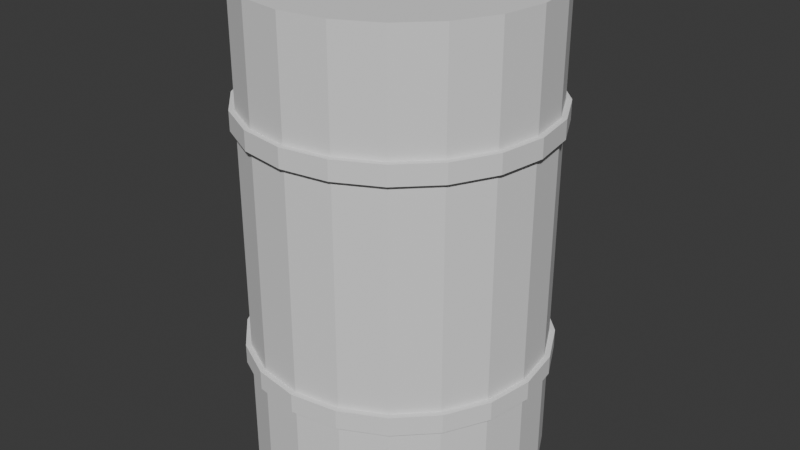 # Source: oil_barrel.blend  (saved by Blender 4.5.88; exported with 4.5.12 LTS)
import bpy
from mathutils import Matrix  # noqa: F401  (used for matrix-valued properties, if any)

bpy.ops.wm.read_factory_settings(use_empty=True)
scene = bpy.context.scene
scene.name = 'Scene'

# ---- collections
col_collection = bpy.data.collections.new('Collection'); scene.collection.children.link(col_collection)

# ---- world
world_world = bpy.data.worlds.new('World'); scene.world = world_world
world_world.use_nodes = True; world_world.node_tree.nodes.clear()
_N = world_world.node_tree.nodes; _L = world_world.node_tree.links
n0 = _N.new('ShaderNodeOutputWorld'); n0.name = 'World Output'; n0.location = (200, 100)
n1 = _N.new('ShaderNodeBackground'); n1.name = 'Background'; n1.location = (-200, 100)
n1.inputs[0].default_value = (0.05088, 0.05088, 0.05088, 1.0)
_L.new(n1.outputs[0], n0.inputs[0])
n0.is_active_output = True
world_world.color = (0.05088, 0.05088, 0.05088)
world_world.sun_shadow_jitter_overblur = 0.0

# ---- meshes
me_cylinder_001 = bpy.data.meshes.new('Cylinder.001')
me_cylinder_001.from_pydata([(0.0, 0.275, 0.45), (0.08498, 0.2615, 0.45), (0.1616, 0.2225, 0.45), (0.2225, 0.1616, 0.45), (0.2615, 0.08498, 0.45), (0.275, 0.0, 0.45), (0.2615, -0.08498, 0.45), (0.2225, -0.1616, 0.45), (0.1616, -0.2225, 0.45), (0.08498, -0.2615, 0.45), (0.0, -0.275, 0.45), (-0.08498, -0.2615, 0.45), (-0.1616, -0.2225, 0.45), (-0.2225, -0.1616, 0.45), (-0.2615, -0.08498, 0.45), (-0.275, 0.0, 0.45), (-0.2615, 0.08498, 0.45), (-0.2225, 0.1616, 0.45), (-0.1616, 0.2225, 0.45), (-0.08498, 0.2615, 0.45), (0.0, 0.275, 0.0), (0.08498, 0.2615, 0.0), (0.1616, 0.2225, 0.0), (0.2225, 0.1616, 0.0), (0.2615, 0.08498, 0.0), (0.275, 0.0, 0.0), (0.2615, -0.08498, 0.0), (0.2225, -0.1616, 0.0), (0.1616, -0.2225, 0.0), (0.08498, -0.2615, 0.0), (0.0, -0.275, 0.0), (-0.08498, -0.2615, 0.0), (-0.1616, -0.2225, 0.0), (-0.2225, -0.1616, 0.0), (-0.2615, -0.08498, 0.0), (-0.275, 0.0, 0.0), (-0.2615, 0.08498, 0.0), (-0.2225, 0.1616, 0.0), (-0.1616, 0.2225, 0.0), (-0.08498, 0.2615, 0.0), (-0.08498, 0.2615, 0.2429), (-0.08498, 0.2615, 0.2071), (0.0, 0.275, 0.2429), (0.0, 0.275, 0.2071), (-0.1616, 0.2225, 0.2429), (-0.1616, 0.2225, 0.2071), (-0.2225, 0.1616, 0.2429), (-0.2225, 0.1616, 0.2071), (-0.2615, 0.08498, 0.2429), (-0.2615, 0.08498, 0.2071), (-0.275, 0.0, 0.2429), (-0.275, 0.0, 0.2071), (-0.2615, -0.08498, 0.2429), (-0.2615, -0.08498, 0.2071), (-0.2225, -0.1616, 0.2429), (-0.2225, -0.1616, 0.2071), (-0.1616, -0.2225, 0.2429), (-0.1616, -0.2225, 0.2071), (-0.08498, -0.2615, 0.2429), (-0.08498, -0.2615, 0.2071), (0.0, -0.275, 0.2429), (0.0, -0.275, 0.2071), (0.08498, -0.2615, 0.2429), (0.08498, -0.2615, 0.2071), (0.1616, -0.2225, 0.2429), (0.1616, -0.2225, 0.2071), (0.2225, -0.1616, 0.2429), (0.2225, -0.1616, 0.2071), (0.2615, -0.08498, 0.2429), (0.2615, -0.08498, 0.2071), (0.275, 0.0, 0.2429), (0.275, 0.0, 0.2071), (0.2615, 0.08498, 0.2429), (0.2615, 0.08498, 0.2071), (0.2225, 0.1616, 0.2429), (0.2225, 0.1616, 0.2071), (0.1616, 0.2225, 0.2429), (0.1616, 0.2225, 0.2071), (0.08498, 0.2615, 0.2429), (0.08498, 0.2615, 0.2071), (-0.08813, 0.2712, 0.2429), (-0.08813, 0.2712, 0.2071), (0.0, 0.2852, 0.2429), (0.0, 0.2852, 0.2071), (-0.1676, 0.2307, 0.2429), (-0.1676, 0.2307, 0.2071), (-0.2307, 0.1676, 0.2429), (-0.2307, 0.1676, 0.2071), (-0.2712, 0.08813, 0.2429), (-0.2712, 0.08813, 0.2071), (-0.2852, 0.0, 0.2429), (-0.2852, 0.0, 0.2071), (-0.2712, -0.08813, 0.2429), (-0.2712, -0.08813, 0.2071), (-0.2307, -0.1676, 0.2429), (-0.2307, -0.1676, 0.2071), (-0.1676, -0.2307, 0.2429), (-0.1676, -0.2307, 0.2071), (-0.08813, -0.2712, 0.2429), (-0.08813, -0.2712, 0.2071), (0.0, -0.2852, 0.2429), (0.0, -0.2852, 0.2071), (0.08813, -0.2712, 0.2429), (0.08813, -0.2712, 0.2071), (0.1676, -0.2307, 0.2429), (0.1676, -0.2307, 0.2071), (0.2307, -0.1676, 0.2429), (0.2307, -0.1676, 0.2071), (0.2712, -0.08813, 0.2429), (0.2712, -0.08813, 0.2071), (0.2852, 0.0, 0.2429), (0.2852, 0.0, 0.2071), (0.2712, 0.08813, 0.2429), (0.2712, 0.08813, 0.2071), (0.2307, 0.1676, 0.2429), (0.2307, 0.1676, 0.2071), (0.1676, 0.2307, 0.2429), (0.1676, 0.2307, 0.2071), (0.08813, 0.2712, 0.2429), (0.08813, 0.2712, 0.2071), (0.0, 0.275, -0.45), (0.08498, 0.2615, -0.45), (0.1616, 0.2225, -0.45), (0.2225, 0.1616, -0.45), (0.2615, 0.08498, -0.45), (0.275, 0.0, -0.45), (0.2615, -0.08498, -0.45), (0.2225, -0.1616, -0.45), (0.1616, -0.2225, -0.45), (0.08498, -0.2615, -0.45), (0.0, -0.275, -0.45), (-0.08498, -0.2615, -0.45), (-0.1616, -0.2225, -0.45), (-0.2225, -0.1616, -0.45), (-0.2615, -0.08498, -0.45), (-0.275, 0.0, -0.45), (-0.2615, 0.08498, -0.45), (-0.2225, 0.1616, -0.45), (-0.1616, 0.2225, -0.45), (-0.08498, 0.2615, -0.45), (-0.08498, 0.2615, -0.2429), (-0.08498, 0.2615, -0.2071), (0.0, 0.275, -0.2429), (0.0, 0.275, -0.2071), (-0.1616, 0.2225, -0.2429), (-0.1616, 0.2225, -0.2071), (-0.2225, 0.1616, -0.2429), (-0.2225, 0.1616, -0.2071), (-0.2615, 0.08498, -0.2429), (-0.2615, 0.08498, -0.2071), (-0.275, 0.0, -0.2429), (-0.275, 0.0, -0.2071), (-0.2615, -0.08498, -0.2429), (-0.2615, -0.08498, -0.2071), (-0.2225, -0.1616, -0.2429), (-0.2225, -0.1616, -0.2071), (-0.1616, -0.2225, -0.2429), (-0.1616, -0.2225, -0.2071), (-0.08498, -0.2615, -0.2429), (-0.08498, -0.2615, -0.2071), (0.0, -0.275, -0.2429), (0.0, -0.275, -0.2071), (0.08498, -0.2615, -0.2429), (0.08498, -0.2615, -0.2071), (0.1616, -0.2225, -0.2429), (0.1616, -0.2225, -0.2071), (0.2225, -0.1616, -0.2429), (0.2225, -0.1616, -0.2071), (0.2615, -0.08498, -0.2429), (0.2615, -0.08498, -0.2071), (0.275, 0.0, -0.2429), (0.275, 0.0, -0.2071), (0.2615, 0.08498, -0.2429), (0.2615, 0.08498, -0.2071), (0.2225, 0.1616, -0.2429), (0.2225, 0.1616, -0.2071), (0.1616, 0.2225, -0.2429), (0.1616, 0.2225, -0.2071), (0.08498, 0.2615, -0.2429), (0.08498, 0.2615, -0.2071), (-0.08813, 0.2712, -0.2429), (-0.08813, 0.2712, -0.2071), (0.0, 0.2852, -0.2429), (0.0, 0.2852, -0.2071), (-0.1676, 0.2307, -0.2429), (-0.1676, 0.2307, -0.2071), (-0.2307, 0.1676, -0.2429), (-0.2307, 0.1676, -0.2071), (-0.2712, 0.08813, -0.2429), (-0.2712, 0.08813, -0.2071), (-0.2852, 0.0, -0.2429), (-0.2852, 0.0, -0.2071), (-0.2712, -0.08813, -0.2429), (-0.2712, -0.08813, -0.2071), (-0.2307, -0.1676, -0.2429), (-0.2307, -0.1676, -0.2071), (-0.1676, -0.2307, -0.2429), (-0.1676, -0.2307, -0.2071), (-0.08813, -0.2712, -0.2429), (-0.08813, -0.2712, -0.2071), (0.0, -0.2852, -0.2429), (0.0, -0.2852, -0.2071), (0.08813, -0.2712, -0.2429), (0.08813, -0.2712, -0.2071), (0.1676, -0.2307, -0.2429), (0.1676, -0.2307, -0.2071), (0.2307, -0.1676, -0.2429), (0.2307, -0.1676, -0.2071), (0.2712, -0.08813, -0.2429), (0.2712, -0.08813, -0.2071), (0.2852, 0.0, -0.2429), (0.2852, 0.0, -0.2071), (0.2712, 0.08813, -0.2429), (0.2712, 0.08813, -0.2071), (0.2307, 0.1676, -0.2429), (0.2307, 0.1676, -0.2071), (0.1676, 0.2307, -0.2429), (0.1676, 0.2307, -0.2071), (0.08813, 0.2712, -0.2429), (0.08813, 0.2712, -0.2071)], [], [(52, 50, 90, 92), (65, 67, 107, 105), (78, 76, 116, 118), (51, 53, 93, 91), (64, 62, 102, 104), (77, 79, 119, 117), (50, 48, 88, 90), (63, 65, 105, 103), (76, 74, 114, 116), (49, 51, 91, 89), (62, 60, 100, 102), (75, 77, 117, 115), (48, 46, 86, 88), (61, 63, 103, 101), (74, 72, 112, 114), (47, 49, 89, 87), (60, 58, 98, 100), (73, 75, 115, 113), (46, 44, 84, 86), (40, 19, 0, 42), (38, 45, 41, 39), (42, 0, 1, 78), (39, 41, 43, 20), (44, 18, 19, 40), (37, 47, 45, 38), (46, 17, 18, 44), (36, 49, 47, 37), (48, 16, 17, 46), (35, 51, 49, 36), (50, 15, 16, 48), (34, 53, 51, 35), (52, 14, 15, 50), (33, 55, 53, 34), (54, 13, 14, 52), (32, 57, 55, 33), (56, 12, 13, 54), (31, 59, 57, 32), (58, 11, 12, 56), (30, 61, 59, 31), (60, 10, 11, 58), (29, 63, 61, 30), (62, 9, 10, 60), (28, 65, 63, 29), (64, 8, 9, 62), (27, 67, 65, 28), (66, 7, 8, 64), (26, 69, 67, 27), (68, 6, 7, 66), (25, 71, 69, 26), (70, 5, 6, 68), (24, 73, 71, 25), (72, 4, 5, 70), (23, 75, 73, 24), (74, 3, 4, 72), (22, 77, 75, 23), (76, 2, 3, 74), (21, 79, 77, 22), (78, 1, 2, 76), (20, 43, 79, 21), (59, 61, 101, 99), (83, 82, 118, 119), (119, 118, 116, 117), (117, 116, 114, 115), (115, 114, 112, 113), (113, 112, 110, 111), (111, 110, 108, 109), (109, 108, 106, 107), (107, 106, 104, 105), (105, 104, 102, 103), (103, 102, 100, 101), (101, 100, 98, 99), (99, 98, 96, 97), (97, 96, 94, 95), (95, 94, 92, 93), (93, 92, 90, 91), (91, 90, 88, 89), (89, 88, 86, 87), (87, 86, 84, 85), (85, 84, 80, 81), (81, 80, 82, 83), (79, 43, 83, 119), (66, 64, 104, 106), (53, 55, 95, 93), (40, 42, 82, 80), (67, 69, 109, 107), (54, 52, 92, 94), (41, 45, 85, 81), (68, 66, 106, 108), (55, 57, 97, 95), (42, 78, 118, 82), (69, 71, 111, 109), (56, 54, 94, 96), (43, 41, 81, 83), (70, 68, 108, 110), (57, 59, 99, 97), (44, 40, 80, 84), (71, 73, 113, 111), (58, 56, 96, 98), (45, 47, 87, 85), (72, 70, 110, 112), (9, 8, 10), (7, 11, 10, 8), (6, 12, 11, 7), (5, 13, 12, 6), (4, 14, 13, 5), (3, 15, 14, 4), (2, 16, 15, 3), (1, 17, 16, 2), (0, 18, 17, 1), (152, 192, 190, 150), (165, 205, 207, 167), (178, 218, 216, 176), (151, 191, 193, 153), (164, 204, 202, 162), (177, 217, 219, 179), (150, 190, 188, 148), (163, 203, 205, 165), (176, 216, 214, 174), (149, 189, 191, 151), (162, 202, 200, 160), (175, 215, 217, 177), (148, 188, 186, 146), (161, 201, 203, 163), (174, 214, 212, 172), (147, 187, 189, 149), (160, 200, 198, 158), (173, 213, 215, 175), (146, 186, 184, 144), (140, 142, 120, 139), (38, 39, 141, 145), (142, 178, 121, 120), (39, 20, 143, 141), (144, 140, 139, 138), (37, 38, 145, 147), (146, 144, 138, 137), (36, 37, 147, 149), (148, 146, 137, 136), (35, 36, 149, 151), (150, 148, 136, 135), (34, 35, 151, 153), (152, 150, 135, 134), (33, 34, 153, 155), (154, 152, 134, 133), (32, 33, 155, 157), (156, 154, 133, 132), (31, 32, 157, 159), (158, 156, 132, 131), (30, 31, 159, 161), (160, 158, 131, 130), (29, 30, 161, 163), (162, 160, 130, 129), (28, 29, 163, 165), (164, 162, 129, 128), (27, 28, 165, 167), (166, 164, 128, 127), (26, 27, 167, 169), (168, 166, 127, 126), (25, 26, 169, 171), (170, 168, 126, 125), (24, 25, 171, 173), (172, 170, 125, 124), (23, 24, 173, 175), (174, 172, 124, 123), (22, 23, 175, 177), (176, 174, 123, 122), (21, 22, 177, 179), (178, 176, 122, 121), (20, 21, 179, 143), (159, 199, 201, 161), (183, 219, 218, 182), (219, 217, 216, 218), (217, 215, 214, 216), (215, 213, 212, 214), (213, 211, 210, 212), (211, 209, 208, 210), (209, 207, 206, 208), (207, 205, 204, 206), (205, 203, 202, 204), (203, 201, 200, 202), (201, 199, 198, 200), (199, 197, 196, 198), (197, 195, 194, 196), (195, 193, 192, 194), (193, 191, 190, 192), (191, 189, 188, 190), (189, 187, 186, 188), (187, 185, 184, 186), (185, 181, 180, 184), (181, 183, 182, 180), (179, 219, 183, 143), (166, 206, 204, 164), (153, 193, 195, 155), (140, 180, 182, 142), (167, 207, 209, 169), (154, 194, 192, 152), (141, 181, 185, 145), (168, 208, 206, 166), (155, 195, 197, 157), (142, 182, 218, 178), (169, 209, 211, 171), (156, 196, 194, 154), (143, 183, 181, 141), (170, 210, 208, 168), (157, 197, 199, 159), (144, 184, 180, 140), (171, 211, 213, 173), (158, 198, 196, 156), (145, 185, 187, 147), (172, 212, 210, 170), (129, 130, 128), (127, 128, 130, 131), (126, 127, 131, 132), (125, 126, 132, 133), (124, 125, 133, 134), (123, 124, 134, 135), (122, 123, 135, 136), (121, 122, 136, 137), (120, 121, 137, 138)])
_uv = me_cylinder_001.uv_layers.new(name='UVMap')
_uv.uv.foreach_set('vector', [0.3, 0.7699, 0.25, 0.7699, 0.25, 0.7699, 0.3, 0.7699, 0.6, 0.7301, 0.65, 0.7301, 0.65, 0.7301, 0.6, 0.7301, 0.95, 0.7699, 0.9, 0.7699, 0.9, 0.7699, 0.95, 0.7699, 0.25, 0.7301, 0.3, 0.7301, 0.3, 0.7301, 0.25, 0.7301, 0.6, 0.7699, 0.55, 0.7699, 0.55, 0.7699, 0.6, 0.7699, 0.9, 0.7301, 0.95, 0.7301, 0.95, 0.7301, 0.9, 0.7301, 0.25, 0.7699, 0.2, 0.7699, 0.2, 0.7699, 0.25, 0.7699, 0.55, 0.7301, 0.6, 0.7301, 0.6, 0.7301, 0.55, 0.7301, 0.9, 0.7699, 0.85, 0.7699, 0.85, 0.7699, 0.9, 0.7699, 0.2, 0.7301, 0.25, 0.7301, 0.25, 0.7301, 0.2, 0.7301, 0.55, 0.7699, 0.5, 0.7699, 0.5, 0.7699, 0.55, 0.7699, 0.85, 0.7301, 0.9, 0.7301, 0.9, 0.7301, 0.85, 0.7301, 0.2, 0.7699, 0.15, 0.7699, 0.15, 0.7699, 0.2, 0.7699, 0.5, 0.7301, 0.55, 0.7301, 0.55, 0.7301, 0.5, 0.7301, 0.85, 0.7699, 0.8, 0.7699, 0.8, 0.7699, 0.85, 0.7699, 0.15, 0.7301, 0.2, 0.7301, 0.2, 0.7301, 0.15, 0.7301, 0.5, 0.7699, 0.45, 0.7699, 0.45, 0.7699, 0.5, 0.7699, 0.8, 0.7301, 0.85, 0.7301, 0.85, 0.7301, 0.8, 0.7301, 0.15, 0.7699, 0.1, 0.7699, 0.1, 0.7699, 0.15, 0.7699, 0.05, 0.7699, 0.05, 1.0, -1.565e-07, 1.0, -1.565e-07, 0.7699, 0.1, 0.5, 0.1, 0.7301, 0.05, 0.7301, 0.05, 0.5, 1.0, 0.7699, 1.0, 1.0, 0.95, 1.0, 0.95, 0.7699, 0.05, 0.5, 0.05, 0.7301, -1.565e-07, 0.7301, -1.565e-07, 0.5, 0.1, 0.7699, 0.1, 1.0, 0.05, 1.0, 0.05, 0.7699, 0.15, 0.5, 0.15, 0.7301, 0.1, 0.7301, 0.1, 0.5, 0.15, 0.7699, 0.15, 1.0, 0.1, 1.0, 0.1, 0.7699, 0.2, 0.5, 0.2, 0.7301, 0.15, 0.7301, 0.15, 0.5, 0.2, 0.7699, 0.2, 1.0, 0.15, 1.0, 0.15, 0.7699, 0.25, 0.5, 0.25, 0.7301, 0.2, 0.7301, 0.2, 0.5, 0.25, 0.7699, 0.25, 1.0, 0.2, 1.0, 0.2, 0.7699, 0.3, 0.5, 0.3, 0.7301, 0.25, 0.7301, 0.25, 0.5, 0.3, 0.7699, 0.3, 1.0, 0.25, 1.0, 0.25, 0.7699, 0.35, 0.5, 0.35, 0.7301, 0.3, 0.7301, 0.3, 0.5, 0.35, 0.7699, 0.35, 1.0, 0.3, 1.0, 0.3, 0.7699, 0.4, 0.5, 0.4, 0.7301, 0.35, 0.7301, 0.35, 0.5, 0.4, 0.7699, 0.4, 1.0, 0.35, 1.0, 0.35, 0.7699, 0.45, 0.5, 0.45, 0.7301, 0.4, 0.7301, 0.4, 0.5, 0.45, 0.7699, 0.45, 1.0, 0.4, 1.0, 0.4, 0.7699, 0.5, 0.5, 0.5, 0.7301, 0.45, 0.7301, 0.45, 0.5, 0.5, 0.7699, 0.5, 1.0, 0.45, 1.0, 0.45, 0.7699, 0.55, 0.5, 0.55, 0.7301, 0.5, 0.7301, 0.5, 0.5, 0.55, 0.7699, 0.55, 1.0, 0.5, 1.0, 0.5, 0.7699, 0.6, 0.5, 0.6, 0.7301, 0.55, 0.7301, 0.55, 0.5, 0.6, 0.7699, 0.6, 1.0, 0.55, 1.0, 0.55, 0.7699, 0.65, 0.5, 0.65, 0.7301, 0.6, 0.7301, 0.6, 0.5, 0.65, 0.7699, 0.65, 1.0, 0.6, 1.0, 0.6, 0.7699, 0.7, 0.5, 0.7, 0.7301, 0.65, 0.7301, 0.65, 0.5, 0.7, 0.7699, 0.7, 1.0, 0.65, 1.0, 0.65, 0.7699, 0.75, 0.5, 0.75, 0.7301, 0.7, 0.7301, 0.7, 0.5, 0.75, 0.7699, 0.75, 1.0, 0.7, 1.0, 0.7, 0.7699, 0.8, 0.5, 0.8, 0.7301, 0.75, 0.7301, 0.75, 0.5, 0.8, 0.7699, 0.8, 1.0, 0.75, 1.0, 0.75, 0.7699, 0.85, 0.5, 0.85, 0.7301, 0.8, 0.7301, 0.8, 0.5, 0.85, 0.7699, 0.85, 1.0, 0.8, 1.0, 0.8, 0.7699, 0.9, 0.5, 0.9, 0.7301, 0.85, 0.7301, 0.85, 0.5, 0.9, 0.7699, 0.9, 1.0, 0.85, 1.0, 0.85, 0.7699, 0.95, 0.5, 0.95, 0.7301, 0.9, 0.7301, 0.9, 0.5, 0.95, 0.7699, 0.95, 1.0, 0.9, 1.0, 0.9, 0.7699, 1.0, 0.5, 1.0, 0.7301, 0.95, 0.7301, 0.95, 0.5, 0.45, 0.7301, 0.5, 0.7301, 0.5, 0.7301, 0.45, 0.7301, 1.0, 0.7301, 1.0, 0.7699, 0.95, 0.7699, 0.95, 0.7301, 0.95, 0.7301, 0.95, 0.7699, 0.9, 0.7699, 0.9, 0.7301, 0.9, 0.7301, 0.9, 0.7699, 0.85, 0.7699, 0.85, 0.7301, 0.85, 0.7301, 0.85, 0.7699, 0.8, 0.7699, 0.8, 0.7301, 0.8, 0.7301, 0.8, 0.7699, 0.75, 0.7699, 0.75, 0.7301, 0.75, 0.7301, 0.75, 0.7699, 0.7, 0.7699, 0.7, 0.7301, 0.7, 0.7301, 0.7, 0.7699, 0.65, 0.7699, 0.65, 0.7301, 0.65, 0.7301, 0.65, 0.7699, 0.6, 0.7699, 0.6, 0.7301, 0.6, 0.7301, 0.6, 0.7699, 0.55, 0.7699, 0.55, 0.7301, 0.55, 0.7301, 0.55, 0.7699, 0.5, 0.7699, 0.5, 0.7301, 0.5, 0.7301, 0.5, 0.7699, 0.45, 0.7699, 0.45, 0.7301, 0.45, 0.7301, 0.45, 0.7699, 0.4, 0.7699, 0.4, 0.7301, 0.4, 0.7301, 0.4, 0.7699, 0.35, 0.7699, 0.35, 0.7301, 0.35, 0.7301, 0.35, 0.7699, 0.3, 0.7699, 0.3, 0.7301, 0.3, 0.7301, 0.3, 0.7699, 0.25, 0.7699, 0.25, 0.7301, 0.25, 0.7301, 0.25, 0.7699, 0.2, 0.7699, 0.2, 0.7301, 0.2, 0.7301, 0.2, 0.7699, 0.15, 0.7699, 0.15, 0.7301, 0.15, 0.7301, 0.15, 0.7699, 0.1, 0.7699, 0.1, 0.7301, 0.1, 0.7301, 0.1, 0.7699, 0.05, 0.7699, 0.05, 0.7301, 0.05, 0.7301, 0.05, 0.7699, -1.565e-07, 0.7699, -1.565e-07, 0.7301, 0.95, 0.7301, 1.0, 0.7301, 1.0, 0.7301, 0.95, 0.7301, 0.65, 0.7699, 0.6, 0.7699, 0.6, 0.7699, 0.65, 0.7699, 0.3, 0.7301, 0.35, 0.7301, 0.35, 0.7301, 0.3, 0.7301, 0.05, 0.7699, -1.565e-07, 0.7699, -1.565e-07, 0.7699, 0.05, 0.7699, 0.65, 0.7301, 0.7, 0.7301, 0.7, 0.7301, 0.65, 0.7301, 0.35, 0.7699, 0.3, 0.7699, 0.3, 0.7699, 0.35, 0.7699, 0.05, 0.7301, 0.1, 0.7301, 0.1, 0.7301, 0.05, 0.7301, 0.7, 0.7699, 0.65, 0.7699, 0.65, 0.7699, 0.7, 0.7699, 0.35, 0.7301, 0.4, 0.7301, 0.4, 0.7301, 0.35, 0.7301, 1.0, 0.7699, 0.95, 0.7699, 0.95, 0.7699, 1.0, 0.7699, 0.7, 0.7301, 0.75, 0.7301, 0.75, 0.7301, 0.7, 0.7301, 0.4, 0.7699, 0.35, 0.7699, 0.35, 0.7699, 0.4, 0.7699, -1.565e-07, 0.7301, 0.05, 0.7301, 0.05, 0.7301, -1.565e-07, 0.7301, 0.75, 0.7699, 0.7, 0.7699, 0.7, 0.7699, 0.75, 0.7699, 0.4, 0.7301, 0.45, 0.7301, 0.45, 0.7301, 0.4, 0.7301, 0.1, 0.7699, 0.05, 0.7699, 0.05, 0.7699, 0.1, 0.7699, 0.75, 0.7301, 0.8, 0.7301, 0.8, 0.7301, 0.75, 0.7301, 0.45, 0.7699, 0.4, 0.7699, 0.4, 0.7699, 0.45, 0.7699, 0.1, 0.7301, 0.15, 0.7301, 0.15, 0.7301, 0.1, 0.7301, 0.8, 0.7699, 0.75, 0.7699, 0.75, 0.7699, 0.8, 0.7699, 0.55, 1.0, 0.6, 1.0, 0.5, 1.0, 0.65, 1.0, 0.45, 1.0, 0.5, 1.0, 0.6, 1.0, 0.7, 1.0, 0.4, 1.0, 0.45, 1.0, 0.65, 1.0, 0.75, 1.0, 0.35, 1.0, 0.4, 1.0, 0.7, 1.0, 0.8, 1.0, 0.3, 1.0, 0.35, 1.0, 0.75, 1.0, 0.85, 1.0, 0.25, 1.0, 0.3, 1.0, 0.8, 1.0, 0.9, 1.0, 0.2, 1.0, 0.25, 1.0, 0.85, 1.0, 0.95, 1.0, 0.15, 1.0, 0.2, 1.0, 0.9, 1.0, 1.0, 1.0, 0.1, 1.0, 0.15, 1.0, 0.95, 1.0, 0.3, 0.7699, 0.3, 0.7699, 0.25, 0.7699, 0.25, 0.7699, 0.6, 0.7301, 0.6, 0.7301, 0.65, 0.7301, 0.65, 0.7301, 0.95, 0.7699, 0.95, 0.7699, 0.9, 0.7699, 0.9, 0.7699, 0.25, 0.7301, 0.25, 0.7301, 0.3, 0.7301, 0.3, 0.7301, 0.6, 0.7699, 0.6, 0.7699, 0.55, 0.7699, 0.55, 0.7699, 0.9, 0.7301, 0.9, 0.7301, 0.95, 0.7301, 0.95, 0.7301, 0.25, 0.7699, 0.25, 0.7699, 0.2, 0.7699, 0.2, 0.7699, 0.55, 0.7301, 0.55, 0.7301, 0.6, 0.7301, 0.6, 0.7301, 0.9, 0.7699, 0.9, 0.7699, 0.85, 0.7699, 0.85, 0.7699, 0.2, 0.7301, 0.2, 0.7301, 0.25, 0.7301, 0.25, 0.7301, 0.55, 0.7699, 0.55, 0.7699, 0.5, 0.7699, 0.5, 0.7699, 0.85, 0.7301, 0.85, 0.7301, 0.9, 0.7301, 0.9, 0.7301, 0.2, 0.7699, 0.2, 0.7699, 0.15, 0.7699, 0.15, 0.7699, 0.5, 0.7301, 0.5, 0.7301, 0.55, 0.7301, 0.55, 0.7301, 0.85, 0.7699, 0.85, 0.7699, 0.8, 0.7699, 0.8, 0.7699, 0.15, 0.7301, 0.15, 0.7301, 0.2, 0.7301, 0.2, 0.7301, 0.5, 0.7699, 0.5, 0.7699, 0.45, 0.7699, 0.45, 0.7699, 0.8, 0.7301, 0.8, 0.7301, 0.85, 0.7301, 0.85, 0.7301, 0.15, 0.7699, 0.15, 0.7699, 0.1, 0.7699, 0.1, 0.7699, 0.05, 0.7699, -1.565e-07, 0.7699, -1.565e-07, 1.0, 0.05, 1.0, 0.1, 0.5, 0.05, 0.5, 0.05, 0.7301, 0.1, 0.7301, 1.0, 0.7699, 0.95, 0.7699, 0.95, 1.0, 1.0, 1.0, 0.05, 0.5, -1.565e-07, 0.5, -1.565e-07, 0.7301, 0.05, 0.7301, 0.1, 0.7699, 0.05, 0.7699, 0.05, 1.0, 0.1, 1.0, 0.15, 0.5, 0.1, 0.5, 0.1, 0.7301, 0.15, 0.7301, 0.15, 0.7699, 0.1, 0.7699, 0.1, 1.0, 0.15, 1.0, 0.2, 0.5, 0.15, 0.5, 0.15, 0.7301, 0.2, 0.7301, 0.2, 0.7699, 0.15, 0.7699, 0.15, 1.0, 0.2, 1.0, 0.25, 0.5, 0.2, 0.5, 0.2, 0.7301, 0.25, 0.7301, 0.25, 0.7699, 0.2, 0.7699, 0.2, 1.0, 0.25, 1.0, 0.3, 0.5, 0.25, 0.5, 0.25, 0.7301, 0.3, 0.7301, 0.3, 0.7699, 0.25, 0.7699, 0.25, 1.0, 0.3, 1.0, 0.35, 0.5, 0.3, 0.5, 0.3, 0.7301, 0.35, 0.7301, 0.35, 0.7699, 0.3, 0.7699, 0.3, 1.0, 0.35, 1.0, 0.4, 0.5, 0.35, 0.5, 0.35, 0.7301, 0.4, 0.7301, 0.4, 0.7699, 0.35, 0.7699, 0.35, 1.0, 0.4, 1.0, 0.45, 0.5, 0.4, 0.5, 0.4, 0.7301, 0.45, 0.7301, 0.45, 0.7699, 0.4, 0.7699, 0.4, 1.0, 0.45, 1.0, 0.5, 0.5, 0.45, 0.5, 0.45, 0.7301, 0.5, 0.7301, 0.5, 0.7699, 0.45, 0.7699, 0.45, 1.0, 0.5, 1.0, 0.55, 0.5, 0.5, 0.5, 0.5, 0.7301, 0.55, 0.7301, 0.55, 0.7699, 0.5, 0.7699, 0.5, 1.0, 0.55, 1.0, 0.6, 0.5, 0.55, 0.5, 0.55, 0.7301, 0.6, 0.7301, 0.6, 0.7699, 0.55, 0.7699, 0.55, 1.0, 0.6, 1.0, 0.65, 0.5, 0.6, 0.5, 0.6, 0.7301, 0.65, 0.7301, 0.65, 0.7699, 0.6, 0.7699, 0.6, 1.0, 0.65, 1.0, 0.7, 0.5, 0.65, 0.5, 0.65, 0.7301, 0.7, 0.7301, 0.7, 0.7699, 0.65, 0.7699, 0.65, 1.0, 0.7, 1.0, 0.75, 0.5, 0.7, 0.5, 0.7, 0.7301, 0.75, 0.7301, 0.75, 0.7699, 0.7, 0.7699, 0.7, 1.0, 0.75, 1.0, 0.8, 0.5, 0.75, 0.5, 0.75, 0.7301, 0.8, 0.7301, 0.8, 0.7699, 0.75, 0.7699, 0.75, 1.0, 0.8, 1.0, 0.85, 0.5, 0.8, 0.5, 0.8, 0.7301, 0.85, 0.7301, 0.85, 0.7699, 0.8, 0.7699, 0.8, 1.0, 0.85, 1.0, 0.9, 0.5, 0.85, 0.5, 0.85, 0.7301, 0.9, 0.7301, 0.9, 0.7699, 0.85, 0.7699, 0.85, 1.0, 0.9, 1.0, 0.95, 0.5, 0.9, 0.5, 0.9, 0.7301, 0.95, 0.7301, 0.95, 0.7699, 0.9, 0.7699, 0.9, 1.0, 0.95, 1.0, 1.0, 0.5, 0.95, 0.5, 0.95, 0.7301, 1.0, 0.7301, 0.45, 0.7301, 0.45, 0.7301, 0.5, 0.7301, 0.5, 0.7301, 1.0, 0.7301, 0.95, 0.7301, 0.95, 0.7699, 1.0, 0.7699, 0.95, 0.7301, 0.9, 0.7301, 0.9, 0.7699, 0.95, 0.7699, 0.9, 0.7301, 0.85, 0.7301, 0.85, 0.7699, 0.9, 0.7699, 0.85, 0.7301, 0.8, 0.7301, 0.8, 0.7699, 0.85, 0.7699, 0.8, 0.7301, 0.75, 0.7301, 0.75, 0.7699, 0.8, 0.7699, 0.75, 0.7301, 0.7, 0.7301, 0.7, 0.7699, 0.75, 0.7699, 0.7, 0.7301, 0.65, 0.7301, 0.65, 0.7699, 0.7, 0.7699, 0.65, 0.7301, 0.6, 0.7301, 0.6, 0.7699, 0.65, 0.7699, 0.6, 0.7301, 0.55, 0.7301, 0.55, 0.7699, 0.6, 0.7699, 0.55, 0.7301, 0.5, 0.7301, 0.5, 0.7699, 0.55, 0.7699, 0.5, 0.7301, 0.45, 0.7301, 0.45, 0.7699, 0.5, 0.7699, 0.45, 0.7301, 0.4, 0.7301, 0.4, 0.7699, 0.45, 0.7699, 0.4, 0.7301, 0.35, 0.7301, 0.35, 0.7699, 0.4, 0.7699, 0.35, 0.7301, 0.3, 0.7301, 0.3, 0.7699, 0.35, 0.7699, 0.3, 0.7301, 0.25, 0.7301, 0.25, 0.7699, 0.3, 0.7699, 0.25, 0.7301, 0.2, 0.7301, 0.2, 0.7699, 0.25, 0.7699, 0.2, 0.7301, 0.15, 0.7301, 0.15, 0.7699, 0.2, 0.7699, 0.15, 0.7301, 0.1, 0.7301, 0.1, 0.7699, 0.15, 0.7699, 0.1, 0.7301, 0.05, 0.7301, 0.05, 0.7699, 0.1, 0.7699, 0.05, 0.7301, -1.565e-07, 0.7301, -1.565e-07, 0.7699, 0.05, 0.7699, 0.95, 0.7301, 0.95, 0.7301, 1.0, 0.7301, 1.0, 0.7301, 0.65, 0.7699, 0.65, 0.7699, 0.6, 0.7699, 0.6, 0.7699, 0.3, 0.7301, 0.3, 0.7301, 0.35, 0.7301, 0.35, 0.7301, 0.05, 0.7699, 0.05, 0.7699, -1.565e-07, 0.7699, -1.565e-07, 0.7699, 0.65, 0.7301, 0.65, 0.7301, 0.7, 0.7301, 0.7, 0.7301, 0.35, 0.7699, 0.35, 0.7699, 0.3, 0.7699, 0.3, 0.7699, 0.05, 0.7301, 0.05, 0.7301, 0.1, 0.7301, 0.1, 0.7301, 0.7, 0.7699, 0.7, 0.7699, 0.65, 0.7699, 0.65, 0.7699, 0.35, 0.7301, 0.35, 0.7301, 0.4, 0.7301, 0.4, 0.7301, 1.0, 0.7699, 1.0, 0.7699, 0.95, 0.7699, 0.95, 0.7699, 0.7, 0.7301, 0.7, 0.7301, 0.75, 0.7301, 0.75, 0.7301, 0.4, 0.7699, 0.4, 0.7699, 0.35, 0.7699, 0.35, 0.7699, -1.565e-07, 0.7301, -1.565e-07, 0.7301, 0.05, 0.7301, 0.05, 0.7301, 0.75, 0.7699, 0.75, 0.7699, 0.7, 0.7699, 0.7, 0.7699, 0.4, 0.7301, 0.4, 0.7301, 0.45, 0.7301, 0.45, 0.7301, 0.1, 0.7699, 0.1, 0.7699, 0.05, 0.7699, 0.05, 0.7699, 0.75, 0.7301, 0.75, 0.7301, 0.8, 0.7301, 0.8, 0.7301, 0.45, 0.7699, 0.45, 0.7699, 0.4, 0.7699, 0.4, 0.7699, 0.1, 0.7301, 0.1, 0.7301, 0.15, 0.7301, 0.15, 0.7301, 0.8, 0.7699, 0.8, 0.7699, 0.75, 0.7699, 0.75, 0.7699, 0.55, 1.0, 0.5, 1.0, 0.6, 1.0, 0.65, 1.0, 0.6, 1.0, 0.5, 1.0, 0.45, 1.0, 0.7, 1.0, 0.65, 1.0, 0.45, 1.0, 0.4, 1.0, 0.75, 1.0, 0.7, 1.0, 0.4, 1.0, 0.35, 1.0, 0.8, 1.0, 0.75, 1.0, 0.35, 1.0, 0.3, 1.0, 0.85, 1.0, 0.8, 1.0, 0.3, 1.0, 0.25, 1.0, 0.9, 1.0, 0.85, 1.0, 0.25, 1.0, 0.2, 1.0, 0.95, 1.0, 0.9, 1.0, 0.2, 1.0, 0.15, 1.0, 1.0, 1.0, 0.95, 1.0, 0.15, 1.0, 0.1, 1.0])
me_cylinder_001.update()

# ---- objects
ob_cylinder = bpy.data.objects.new('Cylinder', me_cylinder_001)

# ---- transforms, parenting, visibility, modifiers, constraints
ob_cylinder.location = (0.0, 0.0, 0.0)

# ---- collection membership
col_collection.objects.link(ob_cylinder)

# ---- scene / render settings (as saved in the file)
scene.frame_start = 1; scene.frame_end = 250; scene.frame_set(0)
scene.render.engine = 'BLENDER_EEVEE_NEXT'
bpy.context.view_layer.update()

# ---- added for rendering (the .blend has no active camera and no usable light): camera, sun
cam_auto = bpy.data.cameras.new('AutoCamera')
cam_auto.lens = 50.0
cam_auto.sensor_width = 36.0
cam_auto.clip_end = 1000.0
ob_auto_camera = bpy.data.objects.new('AutoCamera', cam_auto)
scene.collection.objects.link(ob_auto_camera)
ob_auto_camera.location = (1.11821, -1.34185, 0.894565)
ob_auto_camera.rotation_euler = (1.09748, -7.21219e-08, 0.694738)
scene.camera = ob_auto_camera
light_auto_sun = bpy.data.lights.new('AutoSun', 'SUN')
light_auto_sun.energy = 3.0
light_auto_sun.angle = 0.0523599
ob_auto_sun = bpy.data.objects.new('AutoSun', light_auto_sun)
scene.collection.objects.link(ob_auto_sun)
ob_auto_sun.rotation_euler = (0.872665, 0.174533, 0.523599)
bpy.context.view_layer.update()
